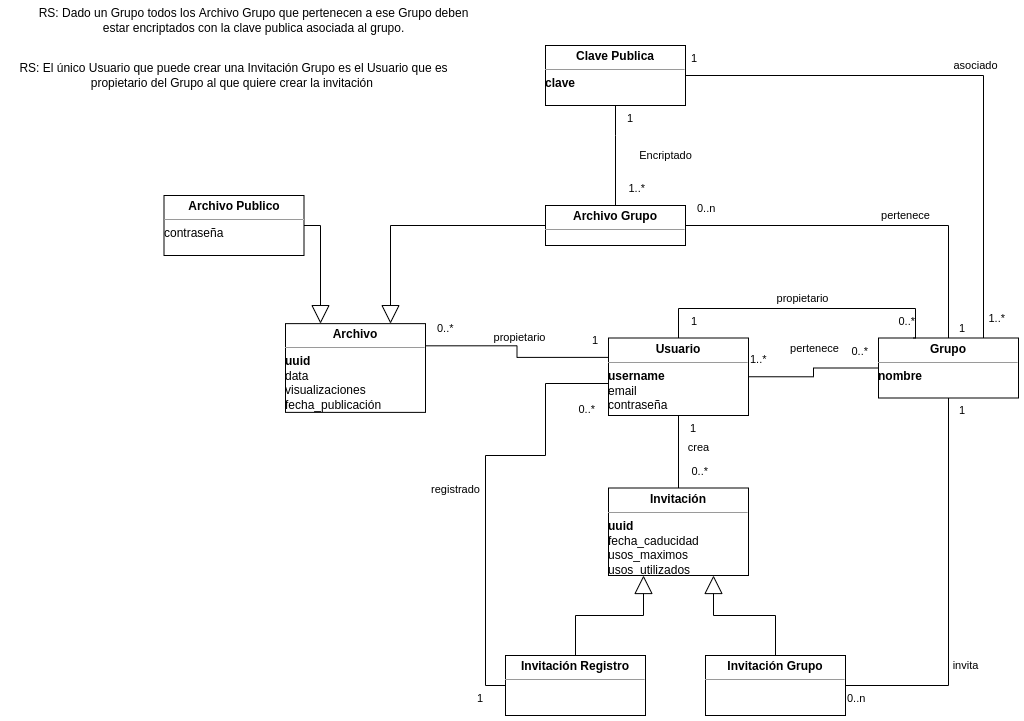

The diagram above was exported from draw.io. Its source (the exported page's mxGraphModel, read from the mxfile embedded in the PNG):
<mxGraphModel dx="2207" dy="1942" grid="1" gridSize="10" guides="1" tooltips="1" connect="1" arrows="1" fold="1" page="1" pageScale="1" pageWidth="827" pageHeight="1169" math="0" shadow="0">
  <root>
    <mxCell id="WIyWlLk6GJQsqaUBKTNV-0" />
    <mxCell id="WIyWlLk6GJQsqaUBKTNV-1" parent="WIyWlLk6GJQsqaUBKTNV-0" />
    <mxCell id="USmJl3dy4JycOK5EeFaH-9" value="&lt;br&gt;" style="endArrow=block;endSize=16;endFill=0;html=1;rounded=0;exitX=0.5;exitY=0;exitDx=0;exitDy=0;entryX=0.25;entryY=1;entryDx=0;entryDy=0;edgeStyle=orthogonalEdgeStyle;" edge="1" parent="WIyWlLk6GJQsqaUBKTNV-1" source="USmJl3dy4JycOK5EeFaH-14" target="USmJl3dy4JycOK5EeFaH-13">
      <mxGeometry y="10" width="160" relative="1" as="geometry">
        <mxPoint x="573" y="342.5" as="sourcePoint" />
        <mxPoint x="463" y="342.5" as="targetPoint" />
        <mxPoint as="offset" />
      </mxGeometry>
    </mxCell>
    <mxCell id="USmJl3dy4JycOK5EeFaH-13" value="&lt;p style=&quot;margin: 0px ; margin-top: 4px ; text-align: center&quot;&gt;&lt;b&gt;Invitación&lt;/b&gt;&lt;/p&gt;&lt;hr size=&quot;1&quot;&gt;&lt;div style=&quot;height: 2px&quot;&gt;&lt;b&gt;uuid&lt;/b&gt;&lt;br&gt;fecha_caducidad&lt;br&gt;usos_maximos&lt;br&gt;usos_utilizados&lt;/div&gt;" style="verticalAlign=top;align=left;overflow=fill;fontSize=12;fontFamily=Helvetica;html=1;" vertex="1" parent="WIyWlLk6GJQsqaUBKTNV-1">
      <mxGeometry x="333" y="312.5" width="140" height="87.5" as="geometry" />
    </mxCell>
    <mxCell id="USmJl3dy4JycOK5EeFaH-14" value="&lt;p style=&quot;margin: 0px ; margin-top: 4px ; text-align: center&quot;&gt;&lt;b&gt;Invitación Registro&lt;/b&gt;&lt;/p&gt;&lt;hr size=&quot;1&quot;&gt;&lt;div style=&quot;height: 2px&quot;&gt;&lt;/div&gt;" style="verticalAlign=top;align=left;overflow=fill;fontSize=12;fontFamily=Helvetica;html=1;" vertex="1" parent="WIyWlLk6GJQsqaUBKTNV-1">
      <mxGeometry x="230" y="480" width="140" height="60" as="geometry" />
    </mxCell>
    <mxCell id="USmJl3dy4JycOK5EeFaH-15" value="&lt;p style=&quot;margin: 0px ; margin-top: 4px ; text-align: center&quot;&gt;&lt;b&gt;Invitación Grupo&lt;/b&gt;&lt;/p&gt;&lt;hr size=&quot;1&quot;&gt;&lt;div style=&quot;height: 2px&quot;&gt;&lt;/div&gt;" style="verticalAlign=top;align=left;overflow=fill;fontSize=12;fontFamily=Helvetica;html=1;" vertex="1" parent="WIyWlLk6GJQsqaUBKTNV-1">
      <mxGeometry x="430" y="480" width="140" height="60" as="geometry" />
    </mxCell>
    <mxCell id="USmJl3dy4JycOK5EeFaH-16" value="" style="endArrow=block;endSize=16;endFill=0;html=1;rounded=0;exitX=0.5;exitY=0;exitDx=0;exitDy=0;entryX=0.75;entryY=1;entryDx=0;entryDy=0;edgeStyle=orthogonalEdgeStyle;" edge="1" parent="WIyWlLk6GJQsqaUBKTNV-1" source="USmJl3dy4JycOK5EeFaH-15" target="USmJl3dy4JycOK5EeFaH-13">
      <mxGeometry width="160" relative="1" as="geometry">
        <mxPoint x="523" y="612.5" as="sourcePoint" />
        <mxPoint x="683" y="612.5" as="targetPoint" />
      </mxGeometry>
    </mxCell>
    <mxCell id="USmJl3dy4JycOK5EeFaH-17" value="&lt;p style=&quot;margin: 0px ; margin-top: 4px ; text-align: center&quot;&gt;&lt;b&gt;Usuario&lt;/b&gt;&lt;/p&gt;&lt;hr size=&quot;1&quot;&gt;&lt;div style=&quot;height: 2px&quot;&gt;&lt;b&gt;username&lt;br&gt;&lt;/b&gt;email&lt;br&gt;contraseña&lt;br&gt;&lt;/div&gt;" style="verticalAlign=top;align=left;overflow=fill;fontSize=12;fontFamily=Helvetica;html=1;" vertex="1" parent="WIyWlLk6GJQsqaUBKTNV-1">
      <mxGeometry x="333" y="162.5" width="140" height="77.5" as="geometry" />
    </mxCell>
    <mxCell id="USmJl3dy4JycOK5EeFaH-22" value="crea" style="endArrow=none;html=1;endSize=12;startArrow=none;startSize=14;startFill=0;edgeStyle=orthogonalEdgeStyle;rounded=0;entryX=0.5;entryY=0;entryDx=0;entryDy=0;endFill=0;exitX=0.5;exitY=1;exitDx=0;exitDy=0;" edge="1" parent="WIyWlLk6GJQsqaUBKTNV-1" source="USmJl3dy4JycOK5EeFaH-17" target="USmJl3dy4JycOK5EeFaH-13">
      <mxGeometry x="-0.1111" y="20" relative="1" as="geometry">
        <mxPoint x="423" y="332.5" as="sourcePoint" />
        <mxPoint x="443" y="302.5" as="targetPoint" />
        <mxPoint as="offset" />
      </mxGeometry>
    </mxCell>
    <mxCell id="USmJl3dy4JycOK5EeFaH-23" value="1" style="edgeLabel;resizable=0;html=1;align=left;verticalAlign=top;" connectable="0" vertex="1" parent="USmJl3dy4JycOK5EeFaH-22">
      <mxGeometry x="-1" relative="1" as="geometry">
        <mxPoint x="10" as="offset" />
      </mxGeometry>
    </mxCell>
    <mxCell id="USmJl3dy4JycOK5EeFaH-24" value="0..*" style="edgeLabel;resizable=0;html=1;align=right;verticalAlign=top;" connectable="0" vertex="1" parent="USmJl3dy4JycOK5EeFaH-22">
      <mxGeometry x="1" relative="1" as="geometry">
        <mxPoint x="30" y="-30" as="offset" />
      </mxGeometry>
    </mxCell>
    <mxCell id="USmJl3dy4JycOK5EeFaH-27" value="&lt;p style=&quot;margin: 0px ; margin-top: 4px ; text-align: center&quot;&gt;&lt;b&gt;Archivo&lt;/b&gt;&lt;/p&gt;&lt;hr size=&quot;1&quot;&gt;&lt;div style=&quot;height: 2px ; line-height: 1.2&quot;&gt;&lt;b&gt;uuid&lt;/b&gt;&lt;br&gt;data&lt;br&gt;visualizaciones&lt;br&gt;fecha_publicación&lt;br&gt;&lt;/div&gt;" style="verticalAlign=top;align=left;overflow=fill;fontSize=12;fontFamily=Helvetica;html=1;" vertex="1" parent="WIyWlLk6GJQsqaUBKTNV-1">
      <mxGeometry x="10" y="148.13" width="140" height="88.75" as="geometry" />
    </mxCell>
    <mxCell id="USmJl3dy4JycOK5EeFaH-28" value="propietario" style="endArrow=none;html=1;endSize=12;startArrow=none;startSize=14;startFill=0;edgeStyle=orthogonalEdgeStyle;rounded=0;endFill=0;exitX=1;exitY=0.25;exitDx=0;exitDy=0;entryX=0;entryY=0.25;entryDx=0;entryDy=0;" edge="1" parent="WIyWlLk6GJQsqaUBKTNV-1" source="USmJl3dy4JycOK5EeFaH-27" target="USmJl3dy4JycOK5EeFaH-17">
      <mxGeometry x="0.0909" y="20" relative="1" as="geometry">
        <mxPoint x="413" y="232.5" as="sourcePoint" />
        <mxPoint x="303" y="252.5" as="targetPoint" />
        <mxPoint as="offset" />
      </mxGeometry>
    </mxCell>
    <mxCell id="USmJl3dy4JycOK5EeFaH-29" value="0..*" style="edgeLabel;resizable=0;html=1;align=left;verticalAlign=top;" connectable="0" vertex="1" parent="USmJl3dy4JycOK5EeFaH-28">
      <mxGeometry x="-1" relative="1" as="geometry">
        <mxPoint x="10" y="-30" as="offset" />
      </mxGeometry>
    </mxCell>
    <mxCell id="USmJl3dy4JycOK5EeFaH-30" value="1" style="edgeLabel;resizable=0;html=1;align=right;verticalAlign=top;" connectable="0" vertex="1" parent="USmJl3dy4JycOK5EeFaH-28">
      <mxGeometry x="1" relative="1" as="geometry">
        <mxPoint x="-10" y="-30" as="offset" />
      </mxGeometry>
    </mxCell>
    <mxCell id="USmJl3dy4JycOK5EeFaH-41" value="&lt;p style=&quot;margin: 0px ; margin-top: 4px ; text-align: center&quot;&gt;&lt;b&gt;Grupo&lt;/b&gt;&lt;/p&gt;&lt;hr size=&quot;1&quot;&gt;&lt;div style=&quot;height: 2px&quot;&gt;&lt;b&gt;nombre&lt;/b&gt;&lt;br&gt;&lt;br&gt;&lt;/div&gt;&lt;div style=&quot;height: 2px&quot;&gt;&lt;b&gt;&lt;br&gt;&lt;/b&gt;&lt;/div&gt;" style="verticalAlign=top;align=left;overflow=fill;fontSize=12;fontFamily=Helvetica;html=1;" vertex="1" parent="WIyWlLk6GJQsqaUBKTNV-1">
      <mxGeometry x="603" y="162.5" width="140" height="60" as="geometry" />
    </mxCell>
    <mxCell id="USmJl3dy4JycOK5EeFaH-42" value="pertenece" style="endArrow=none;html=1;endSize=12;startArrow=none;startSize=14;startFill=0;edgeStyle=orthogonalEdgeStyle;rounded=0;exitX=1;exitY=0.5;exitDx=0;exitDy=0;entryX=0;entryY=0.5;entryDx=0;entryDy=0;endFill=0;" edge="1" parent="WIyWlLk6GJQsqaUBKTNV-1" source="USmJl3dy4JycOK5EeFaH-17" target="USmJl3dy4JycOK5EeFaH-41">
      <mxGeometry x="0.0769" y="20" relative="1" as="geometry">
        <mxPoint x="523" y="222.5" as="sourcePoint" />
        <mxPoint x="683" y="222.5" as="targetPoint" />
        <mxPoint as="offset" />
      </mxGeometry>
    </mxCell>
    <mxCell id="USmJl3dy4JycOK5EeFaH-43" value="1..*" style="edgeLabel;resizable=0;html=1;align=left;verticalAlign=top;" connectable="0" vertex="1" parent="USmJl3dy4JycOK5EeFaH-42">
      <mxGeometry x="-1" relative="1" as="geometry">
        <mxPoint y="-30" as="offset" />
      </mxGeometry>
    </mxCell>
    <mxCell id="USmJl3dy4JycOK5EeFaH-44" value="0..*" style="edgeLabel;resizable=0;html=1;align=right;verticalAlign=top;" connectable="0" vertex="1" parent="USmJl3dy4JycOK5EeFaH-42">
      <mxGeometry x="1" relative="1" as="geometry">
        <mxPoint x="-10" y="-30" as="offset" />
      </mxGeometry>
    </mxCell>
    <mxCell id="USmJl3dy4JycOK5EeFaH-45" value="propietario" style="endArrow=none;html=1;endSize=12;startArrow=none;startSize=14;startFill=0;edgeStyle=orthogonalEdgeStyle;rounded=0;exitX=0.5;exitY=0;exitDx=0;exitDy=0;endFill=0;entryX=0.25;entryY=0;entryDx=0;entryDy=0;" edge="1" parent="WIyWlLk6GJQsqaUBKTNV-1" source="USmJl3dy4JycOK5EeFaH-17" target="USmJl3dy4JycOK5EeFaH-41">
      <mxGeometry x="0.0301" y="10" relative="1" as="geometry">
        <mxPoint x="393" y="112.5" as="sourcePoint" />
        <mxPoint x="690" y="140" as="targetPoint" />
        <Array as="points">
          <mxPoint x="403" y="133" />
          <mxPoint x="640" y="133" />
          <mxPoint x="640" y="163" />
        </Array>
        <mxPoint as="offset" />
      </mxGeometry>
    </mxCell>
    <mxCell id="USmJl3dy4JycOK5EeFaH-46" value="1" style="edgeLabel;resizable=0;html=1;align=left;verticalAlign=top;" connectable="0" vertex="1" parent="USmJl3dy4JycOK5EeFaH-45">
      <mxGeometry x="-1" relative="1" as="geometry">
        <mxPoint x="11" y="-30" as="offset" />
      </mxGeometry>
    </mxCell>
    <mxCell id="USmJl3dy4JycOK5EeFaH-47" value="0..*" style="edgeLabel;resizable=0;html=1;align=right;verticalAlign=top;" connectable="0" vertex="1" parent="USmJl3dy4JycOK5EeFaH-45">
      <mxGeometry x="1" relative="1" as="geometry">
        <mxPoint x="2" y="-30" as="offset" />
      </mxGeometry>
    </mxCell>
    <mxCell id="USmJl3dy4JycOK5EeFaH-49" value="&lt;p style=&quot;margin: 0px ; margin-top: 4px ; text-align: center&quot;&gt;&lt;b&gt;Archivo Grupo&lt;/b&gt;&lt;/p&gt;&lt;hr size=&quot;1&quot;&gt;&lt;div style=&quot;height: 2px ; line-height: 1.2&quot;&gt;&lt;br&gt;&lt;/div&gt;" style="verticalAlign=top;align=left;overflow=fill;fontSize=12;fontFamily=Helvetica;html=1;" vertex="1" parent="WIyWlLk6GJQsqaUBKTNV-1">
      <mxGeometry x="270" y="30" width="140" height="40" as="geometry" />
    </mxCell>
    <mxCell id="USmJl3dy4JycOK5EeFaH-50" value="" style="endArrow=block;endSize=16;endFill=0;html=1;rounded=0;entryX=0.75;entryY=0;entryDx=0;entryDy=0;exitX=0;exitY=0.5;exitDx=0;exitDy=0;edgeStyle=orthogonalEdgeStyle;" edge="1" parent="WIyWlLk6GJQsqaUBKTNV-1" source="USmJl3dy4JycOK5EeFaH-49" target="USmJl3dy4JycOK5EeFaH-27">
      <mxGeometry width="160" relative="1" as="geometry">
        <mxPoint x="110" y="320" as="sourcePoint" />
        <mxPoint x="270" y="320" as="targetPoint" />
      </mxGeometry>
    </mxCell>
    <mxCell id="USmJl3dy4JycOK5EeFaH-51" value="pertenece" style="endArrow=none;html=1;endSize=12;startArrow=none;startSize=14;startFill=0;edgeStyle=orthogonalEdgeStyle;rounded=0;exitX=1;exitY=0.5;exitDx=0;exitDy=0;entryX=0.5;entryY=0;entryDx=0;entryDy=0;endFill=0;" edge="1" parent="WIyWlLk6GJQsqaUBKTNV-1" source="USmJl3dy4JycOK5EeFaH-49" target="USmJl3dy4JycOK5EeFaH-41">
      <mxGeometry x="0.1693" y="10" relative="1" as="geometry">
        <mxPoint x="520" y="40" as="sourcePoint" />
        <mxPoint x="730" y="80" as="targetPoint" />
        <mxPoint as="offset" />
      </mxGeometry>
    </mxCell>
    <mxCell id="USmJl3dy4JycOK5EeFaH-52" value="0..n" style="edgeLabel;resizable=0;html=1;align=left;verticalAlign=top;" connectable="0" vertex="1" parent="USmJl3dy4JycOK5EeFaH-51">
      <mxGeometry x="-1" relative="1" as="geometry">
        <mxPoint x="10" y="-30" as="offset" />
      </mxGeometry>
    </mxCell>
    <mxCell id="USmJl3dy4JycOK5EeFaH-53" value="1..*" style="edgeLabel;resizable=0;html=1;align=right;verticalAlign=top;" connectable="0" vertex="1" parent="USmJl3dy4JycOK5EeFaH-51">
      <mxGeometry x="1" relative="1" as="geometry">
        <mxPoint x="57" y="-33" as="offset" />
      </mxGeometry>
    </mxCell>
    <mxCell id="USmJl3dy4JycOK5EeFaH-54" value="&lt;p style=&quot;margin: 0px ; margin-top: 4px ; text-align: center&quot;&gt;&lt;b&gt;Archivo Publico&lt;/b&gt;&lt;/p&gt;&lt;hr size=&quot;1&quot;&gt;&lt;div style=&quot;height: 2px ; line-height: 1.2&quot;&gt;&lt;div style=&quot;height: 2px ; line-height: 1.2&quot;&gt;&lt;span&gt;contraseña&lt;/span&gt;&lt;/div&gt;&lt;/div&gt;" style="verticalAlign=top;align=left;overflow=fill;fontSize=12;fontFamily=Helvetica;html=1;" vertex="1" parent="WIyWlLk6GJQsqaUBKTNV-1">
      <mxGeometry x="-111.5" y="20" width="140" height="60" as="geometry" />
    </mxCell>
    <mxCell id="USmJl3dy4JycOK5EeFaH-55" value="" style="endArrow=block;endSize=16;endFill=0;html=1;rounded=0;entryX=0.25;entryY=0;entryDx=0;entryDy=0;exitX=1;exitY=0.5;exitDx=0;exitDy=0;edgeStyle=orthogonalEdgeStyle;" edge="1" parent="WIyWlLk6GJQsqaUBKTNV-1" source="USmJl3dy4JycOK5EeFaH-54" target="USmJl3dy4JycOK5EeFaH-27">
      <mxGeometry width="160" relative="1" as="geometry">
        <mxPoint x="280" y="60" as="sourcePoint" />
        <mxPoint x="198" y="152.5" as="targetPoint" />
      </mxGeometry>
    </mxCell>
    <mxCell id="USmJl3dy4JycOK5EeFaH-56" value="&lt;p style=&quot;margin: 0px ; margin-top: 4px ; text-align: center&quot;&gt;&lt;b&gt;Clave Publica&lt;/b&gt;&lt;/p&gt;&lt;hr size=&quot;1&quot;&gt;&lt;div style=&quot;height: 2px ; line-height: 1.2&quot;&gt;&lt;b&gt;clave&lt;/b&gt;&lt;/div&gt;" style="verticalAlign=top;align=left;overflow=fill;fontSize=12;fontFamily=Helvetica;html=1;" vertex="1" parent="WIyWlLk6GJQsqaUBKTNV-1">
      <mxGeometry x="270" y="-130" width="140" height="60" as="geometry" />
    </mxCell>
    <mxCell id="USmJl3dy4JycOK5EeFaH-58" value="Encriptado" style="endArrow=none;html=1;endSize=12;startArrow=none;startSize=14;startFill=0;edgeStyle=orthogonalEdgeStyle;rounded=0;entryX=0.5;entryY=0;entryDx=0;entryDy=0;exitX=0.5;exitY=1;exitDx=0;exitDy=0;endFill=0;" edge="1" parent="WIyWlLk6GJQsqaUBKTNV-1" source="USmJl3dy4JycOK5EeFaH-56" target="USmJl3dy4JycOK5EeFaH-49">
      <mxGeometry y="50" relative="1" as="geometry">
        <mxPoint x="-10" y="-70" as="sourcePoint" />
        <mxPoint x="150" y="-70" as="targetPoint" />
        <Array as="points">
          <mxPoint x="340" y="-40" />
          <mxPoint x="340" y="-40" />
        </Array>
        <mxPoint as="offset" />
      </mxGeometry>
    </mxCell>
    <mxCell id="USmJl3dy4JycOK5EeFaH-59" value="1" style="edgeLabel;resizable=0;html=1;align=left;verticalAlign=top;" connectable="0" vertex="1" parent="USmJl3dy4JycOK5EeFaH-58">
      <mxGeometry x="-1" relative="1" as="geometry">
        <mxPoint x="10" as="offset" />
      </mxGeometry>
    </mxCell>
    <mxCell id="USmJl3dy4JycOK5EeFaH-60" value="1..*" style="edgeLabel;resizable=0;html=1;align=right;verticalAlign=top;" connectable="0" vertex="1" parent="USmJl3dy4JycOK5EeFaH-58">
      <mxGeometry x="1" relative="1" as="geometry">
        <mxPoint x="30" y="-30" as="offset" />
      </mxGeometry>
    </mxCell>
    <mxCell id="USmJl3dy4JycOK5EeFaH-61" value="asociado" style="endArrow=none;html=1;endSize=12;startArrow=none;startSize=14;startFill=0;edgeStyle=orthogonalEdgeStyle;rounded=0;exitX=1;exitY=0.5;exitDx=0;exitDy=0;entryX=0.75;entryY=0;entryDx=0;entryDy=0;endFill=0;" edge="1" parent="WIyWlLk6GJQsqaUBKTNV-1" source="USmJl3dy4JycOK5EeFaH-56" target="USmJl3dy4JycOK5EeFaH-41">
      <mxGeometry x="0.0348" y="10" relative="1" as="geometry">
        <mxPoint x="600" y="-100" as="sourcePoint" />
        <mxPoint x="760" y="-100" as="targetPoint" />
        <mxPoint as="offset" />
      </mxGeometry>
    </mxCell>
    <mxCell id="USmJl3dy4JycOK5EeFaH-62" value="1" style="edgeLabel;resizable=0;html=1;align=left;verticalAlign=top;" connectable="0" vertex="1" parent="USmJl3dy4JycOK5EeFaH-61">
      <mxGeometry x="-1" relative="1" as="geometry">
        <mxPoint x="4" y="-30" as="offset" />
      </mxGeometry>
    </mxCell>
    <mxCell id="USmJl3dy4JycOK5EeFaH-63" value="1" style="edgeLabel;resizable=0;html=1;align=right;verticalAlign=top;" connectable="0" vertex="1" parent="USmJl3dy4JycOK5EeFaH-61">
      <mxGeometry x="1" relative="1" as="geometry">
        <mxPoint x="-18" y="-23" as="offset" />
      </mxGeometry>
    </mxCell>
    <mxCell id="USmJl3dy4JycOK5EeFaH-64" value="RS: Dado un Grupo todos los Archivo Grupo que pertenecen a ese Grupo deben estar encriptados con la clave publica asociada al grupo." style="text;html=1;strokeColor=none;fillColor=none;align=center;verticalAlign=middle;whiteSpace=wrap;rounded=0;" vertex="1" parent="WIyWlLk6GJQsqaUBKTNV-1">
      <mxGeometry x="-250" y="-170" width="457" height="30" as="geometry" />
    </mxCell>
    <mxCell id="USmJl3dy4JycOK5EeFaH-67" value="invita" style="endArrow=none;html=1;endSize=12;startArrow=none;startSize=14;startFill=0;edgeStyle=orthogonalEdgeStyle;rounded=0;entryX=0.5;entryY=1;entryDx=0;entryDy=0;exitX=1;exitY=0.5;exitDx=0;exitDy=0;endFill=0;" edge="1" parent="WIyWlLk6GJQsqaUBKTNV-1" source="USmJl3dy4JycOK5EeFaH-15" target="USmJl3dy4JycOK5EeFaH-41">
      <mxGeometry x="-0.37" y="-17" relative="1" as="geometry">
        <mxPoint x="320" y="210" as="sourcePoint" />
        <mxPoint x="480" y="210" as="targetPoint" />
        <mxPoint as="offset" />
      </mxGeometry>
    </mxCell>
    <mxCell id="USmJl3dy4JycOK5EeFaH-68" value="0..n" style="edgeLabel;resizable=0;html=1;align=left;verticalAlign=top;" connectable="0" vertex="1" parent="USmJl3dy4JycOK5EeFaH-67">
      <mxGeometry x="-1" relative="1" as="geometry" />
    </mxCell>
    <mxCell id="USmJl3dy4JycOK5EeFaH-69" value="1" style="edgeLabel;resizable=0;html=1;align=right;verticalAlign=top;" connectable="0" vertex="1" parent="USmJl3dy4JycOK5EeFaH-67">
      <mxGeometry x="1" relative="1" as="geometry">
        <mxPoint x="17" as="offset" />
      </mxGeometry>
    </mxCell>
    <mxCell id="USmJl3dy4JycOK5EeFaH-70" value="registrado" style="endArrow=none;html=1;endSize=12;startArrow=none;startSize=14;startFill=0;edgeStyle=orthogonalEdgeStyle;rounded=0;entryX=0;entryY=0.75;entryDx=0;entryDy=0;exitX=0;exitY=0.5;exitDx=0;exitDy=0;endFill=0;" edge="1" parent="WIyWlLk6GJQsqaUBKTNV-1" source="USmJl3dy4JycOK5EeFaH-14" target="USmJl3dy4JycOK5EeFaH-17">
      <mxGeometry x="-0.0572" y="30" relative="1" as="geometry">
        <mxPoint x="50" y="440" as="sourcePoint" />
        <mxPoint x="210" y="440" as="targetPoint" />
        <Array as="points">
          <mxPoint x="210" y="510" />
          <mxPoint x="210" y="280" />
          <mxPoint x="270" y="280" />
          <mxPoint x="270" y="208" />
        </Array>
        <mxPoint as="offset" />
      </mxGeometry>
    </mxCell>
    <mxCell id="USmJl3dy4JycOK5EeFaH-71" value="1" style="edgeLabel;resizable=0;html=1;align=left;verticalAlign=top;" connectable="0" vertex="1" parent="USmJl3dy4JycOK5EeFaH-70">
      <mxGeometry x="-1" relative="1" as="geometry">
        <mxPoint x="-30" as="offset" />
      </mxGeometry>
    </mxCell>
    <mxCell id="USmJl3dy4JycOK5EeFaH-72" value="0..*" style="edgeLabel;resizable=0;html=1;align=right;verticalAlign=top;" connectable="0" vertex="1" parent="USmJl3dy4JycOK5EeFaH-70">
      <mxGeometry x="1" relative="1" as="geometry">
        <mxPoint x="-13" as="offset" />
      </mxGeometry>
    </mxCell>
    <mxCell id="USmJl3dy4JycOK5EeFaH-75" value="RS: El único Usuario que puede crear una Invitación Grupo es el Usuario que es propietario del Grupo al que quiere crear la invitación&amp;nbsp;" style="text;html=1;strokeColor=none;fillColor=none;align=center;verticalAlign=middle;whiteSpace=wrap;rounded=0;" vertex="1" parent="WIyWlLk6GJQsqaUBKTNV-1">
      <mxGeometry x="-270" y="-115" width="457" height="30" as="geometry" />
    </mxCell>
  </root>
</mxGraphModel>